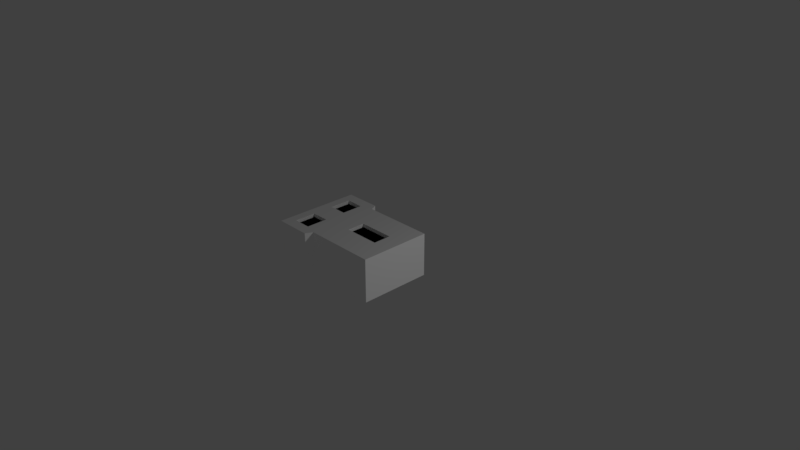 # Source: BoogeymanWeak.blend  (saved by Blender 2.78.0; exported with 4.5.12 LTS)
import bpy
from mathutils import Matrix  # noqa: F401  (used for matrix-valued properties, if any)

bpy.ops.wm.read_factory_settings(use_empty=True)
scene = bpy.context.scene
scene.name = 'Scene'

# ---- collections
col_collection_1 = bpy.data.collections.new('Collection 1'); scene.collection.children.link(col_collection_1)

# ---- materials (node trees are filled in below, after node groups)
mat_skull = bpy.data.materials.new('Skull')
mat_skull.alpha_threshold = 0.0
mat_skull.use_transparent_shadow = False
mat_skull.diffuse_color = (1.0, 1.0, 1.0, 1.0)
mat_skull.roughness = 0.5
mat_skull.specular_intensity = 0.3333
mat_skull.line_color = (0.0, 0.0, 0.0, 1.0)
mat_mouth = bpy.data.materials.new('Mouth')
mat_mouth.alpha_threshold = 0.0
mat_mouth.use_transparent_shadow = False
mat_mouth.diffuse_color = (0.0, 0.0, 0.0, 1.0)
mat_mouth.roughness = 0.5
mat_mouth.specular_intensity = 0.0

# ---- material node trees

# ---- world
world_world = bpy.data.worlds.new('World'); scene.world = world_world
world_world.color = (0.05088, 0.05088, 0.05088)
world_world.use_sun_shadow = False
world_world.sun_shadow_jitter_overblur = 0.0
world_world.cycles.sampling_method = 'MANUAL'

# ---- cameras
cam_camera = bpy.data.cameras.new('Camera')
cam_camera.clip_end = 100.0
cam_camera.lens = 35.0
cam_camera.sensor_width = 32.0
cam_camera.sensor_height = 18.0
cam_camera.ortho_scale = 7.314
cam_camera.dof.focus_distance = 0.0
cam_camera.dof.aperture_fstop = 128.0

# ---- lights
light_lamp = bpy.data.lights.new('Lamp', 'POINT')
light_lamp.transmission_factor = 0.0
light_lamp.cutoff_distance = 30.0
light_lamp.energy = 100.0
light_lamp.shadow_buffer_clip_start = 1.001
light_lamp.shadow_soft_size = 0.1
light_lamp.shadow_maximum_resolution = 0.006
light_lamp.use_absolute_resolution = True

# ---- meshes
me_cube = bpy.data.meshes.new('Cube')
me_cube.from_pydata([(0.6, 1.0, -1.0), (0.6, -1.0, -1.0), (-0.6, -1.0, -1.0), (-0.6, 1.0, -1.0), (0.6, 1.0, 1.0), (0.6, -1.0, 1.0), (-0.6, -1.0, 1.0), (-0.6, 1.0, 1.0), (0.6, 1.2, 1.1), (0.6, -1.2, 1.1), (-0.6, 1.2, 1.1), (-0.6, -1.2, 1.1), (0.6, 1.2, 2.1), (0.6, -1.2, 2.1), (-0.6, 1.2, 2.1), (-0.6, -1.2, 2.1), (0.6, -5.96e-08, -1.0), (1.192e-07, 1.0, -1.0), (0.6, 1.0, 0.0), (0.0, -1.0, -1.0), (0.6, -1.0, 0.0), (-0.6, 2.98e-07, -1.0), (-0.6, -1.0, 0.0), (-0.6, 1.0, 0.0), (0.6, -5.364e-07, 1.0), (1.788e-07, 1.0, 1.0), (-2.98e-07, -1.0, 1.0), (-0.6, 1.788e-07, 1.0), (0.6, -7.153e-07, 1.1), (1.788e-07, 1.2, 1.1), (-2.98e-07, -1.2, 1.1), (-0.6, 1.192e-07, 1.1), (0.6, -1.1, 1.05), (-0.6, -1.1, 1.05), (0.6, 1.1, 1.05), (-0.6, 1.1, 1.05), (0.6, -7.153e-07, 2.1), (1.788e-07, 1.2, 2.1), (-2.98e-07, -1.2, 2.1), (-0.6, 1.192e-07, 2.1), (0.6, -1.2, 1.6), (-0.6, -1.2, 1.6), (0.6, 1.2, 1.6), (-0.6, 1.2, 1.6), (1.788e-07, 1.2, 1.6), (-0.6, 1.192e-07, 1.6), (0.6, -7.153e-07, 1.6), (-5.96e-08, -3.576e-07, 2.1), (1.788e-07, 1.1, 1.05), (-0.6, 1.49e-07, 1.05), (0.6, -6.258e-07, 1.05), (-2.98e-07, -1.2, 1.6), (1.192e-07, 1.0, 0.0), (-0.6, 2.384e-07, 0.0), (-1.788e-07, -1.0, 0.0), (0.5, -0.6, 1.475), (-2.98e-07, -1.1, 1.05), (0.0, 1.192e-07, -1.0), (0.6, -0.5, -1.0), (-0.3, 1.0, -1.0), (0.6, 1.0, 0.5), (-0.3, -1.0, -1.0), (0.6, -1.0, 0.5), (-0.6, 0.5, -1.0), (-0.6, -1.0, 0.5), (-0.6, 1.0, 0.5), (0.6, -0.5, 1.0), (-0.3, 1.0, 1.0), (-0.3, -1.0, 1.0), (-0.6, 0.5, 1.0), (0.6, -0.6, 1.1), (-0.3, 1.2, 1.1), (-0.3, -1.2, 1.1), (-0.6, 0.6, 1.1), (0.6, -1.15, 1.075), (-0.6, -1.05, 1.025), (0.6, 1.15, 1.075), (-0.6, 1.05, 1.025), (0.6, -0.6, 2.1), (-0.3, 1.2, 2.1), (-0.3, -1.2, 2.1), (-0.6, 0.6, 2.1), (0.6, -1.2, 1.85), (-0.6, -1.2, 1.35), (0.6, 1.2, 1.85), (-0.6, 1.2, 1.35), (0.6, 0.5, -1.0), (0.3, 1.0, -1.0), (0.6, 1.0, -0.5), (0.3, -1.0, -1.0), (0.6, -1.0, -0.5), (-0.6, -0.5, -1.0), (-0.6, -1.0, -0.5), (-0.6, 1.0, -0.5), (0.6, 0.5, 1.0), (0.3, 1.0, 1.0), (0.3, -1.0, 1.0), (-0.6, -0.5, 1.0), (0.6, 0.6, 1.1), (0.3, 1.2, 1.1), (0.3, -1.2, 1.1), (-0.6, -0.6, 1.1), (0.6, -1.05, 1.025), (-0.6, -1.15, 1.075), (0.6, 1.05, 1.025), (-0.6, 1.15, 1.075), (0.6, 0.6, 2.1), (0.3, 1.2, 2.1), (0.3, -1.2, 2.1), (-0.6, -0.6, 2.1), (0.6, -1.2, 1.35), (-0.6, -1.2, 1.85), (0.6, 1.2, 1.35), (-0.6, 1.2, 1.85), (1.788e-07, 1.2, 1.85), (1.788e-07, 1.2, 1.35), (0.3, 1.2, 1.6), (-0.3, 1.2, 1.6), (-0.6, 1.192e-07, 1.85), (-0.6, 1.192e-07, 1.35), (-0.6, 0.6, 1.6), (-0.6, -0.6, 1.6), (0.6, -7.153e-07, 1.85), (0.6, -7.153e-07, 1.35), (0.5, 0.6, 1.475), (-1.788e-07, -0.6, 2.1), (5.96e-08, 0.6, 2.1), (0.3, -5.364e-07, 2.1), (-0.3, -1.192e-07, 2.1), (1.788e-07, 1.15, 1.075), (1.788e-07, 1.05, 1.025), (0.3, 1.1, 1.05), (-0.3, 1.1, 1.05), (-0.6, 1.341e-07, 1.075), (-0.6, 1.639e-07, 1.025), (-0.6, 0.55, 1.05), (-0.6, -0.55, 1.05), (0.6, -6.706e-07, 1.075), (0.6, -5.811e-07, 1.025), (0.6, -0.55, 1.05), (0.6, 0.55, 1.05), (-2.98e-07, -1.2, 1.85), (-2.98e-07, -1.2, 1.35), (-0.3, -1.2, 1.6), (0.3, -1.2, 1.6), (-0.3, 1.0, 0.0), (0.3, 1.0, 0.0), (1.49e-07, 1.0, 0.5), (1.192e-07, 1.0, -0.5), (-0.6, 0.5, 0.0), (-0.6, -0.5, 0.0), (-0.6, 2.682e-07, -0.5), (-0.6, 2.086e-07, 0.5), (-0.3, -1.0, 0.0), (0.3, -1.0, 0.0), (-8.941e-08, -1.0, -0.5), (-2.384e-07, -1.0, 0.5), (0.6, -0.5, 0.0), (0.6, 0.5, 0.0), (0.6, -1.788e-07, -0.5), (0.6, -4.172e-07, 0.5), (-2.98e-07, -1.15, 1.075), (-2.98e-07, -1.05, 1.025), (-0.3, -1.1, 1.05), (0.3, -1.1, 1.05), (-0.3, 2.086e-07, -1.0), (0.3, 2.98e-08, -1.0), (5.96e-08, 0.5, -1.0), (0.0, -0.5, -1.0), (0.3, -0.5, -1.0), (0.3, 0.5, -1.0), (-0.3, 0.5, -1.0), (0.3, -1.05, 1.025), (-0.3, -1.05, 1.025), (-0.3, -1.15, 1.075), (0.6, 0.5, 0.5), (0.6, 0.5, -0.5), (0.6, -0.5, -0.5), (0.3, -1.0, 0.5), (0.3, -1.0, -0.5), (-0.3, -1.0, -0.5), (-0.6, -0.5, 0.5), (-0.6, -0.5, -0.5), (-0.6, 0.5, -0.5), (0.3, 1.0, -0.5), (0.3, 1.0, 0.5), (-0.3, 1.0, 0.5), (0.3, -1.2, 1.35), (-0.3, -1.2, 1.35), (-0.3, -1.2, 1.85), (0.6, 0.525, 1.025), (0.6, -0.525, 1.025), (0.6, -0.575, 1.075), (-0.6, -0.525, 1.025), (-0.6, 0.525, 1.025), (-0.6, 0.575, 1.075), (-0.3, 1.05, 1.025), (0.3, 1.05, 1.025), (0.3, 1.15, 1.075), (-0.3, 0.6, 2.1), (0.3, 0.6, 2.1), (0.3, -0.6, 2.1), (0.6, 0.6, 1.35), (0.6, -0.6, 1.35), (0.6, -0.6, 1.85), (-0.6, -0.6, 1.35), (-0.6, 0.6, 1.35), (-0.6, 0.6, 1.85), (-0.3, 1.2, 1.35), (0.3, 1.2, 1.35), (0.3, 1.2, 1.85), (-0.3, 1.2, 1.85), (-0.6, -0.6, 1.85), (0.6, 0.6, 1.85), (-0.3, -0.6, 2.1), (-0.3, 1.15, 1.075), (-0.6, -0.575, 1.075), (0.6, 0.575, 1.075), (0.3, -1.2, 1.85), (-0.3, 1.0, -0.5), (-0.6, 0.5, 0.5), (-0.3, -1.0, 0.5), (0.6, -0.5, 0.5), (0.3, -1.15, 1.075), (-0.3, -0.5, -1.0), (0.6, -0.75, -1.0), (-0.45, 1.0, -1.0), (0.6, 1.0, 0.75), (-0.45, -1.0, -1.0), (0.6, -1.0, 0.75), (-0.6, 0.75, -1.0), (-0.6, -1.0, 0.75), (-0.6, 1.0, 0.75), (0.6, -0.75, 1.0), (-0.45, 1.0, 1.0), (-0.45, -1.0, 1.0), (-0.6, 0.75, 1.0), (0.6, -0.9, 1.1), (-0.45, 1.2, 1.1), (-0.45, -1.2, 1.1), (-0.6, 0.9, 1.1), (0.6, -1.175, 1.087), (-0.6, -1.025, 1.013), (0.6, 1.175, 1.087), (-0.6, 1.025, 1.013), (0.6, -0.9, 2.1), (-0.45, 1.2, 2.1), (-0.45, -1.2, 2.1), (-0.6, 0.9, 2.1), (0.6, -1.2, 1.975), (-0.6, -1.2, 1.225), (0.6, 1.2, 1.975), (-0.6, 1.2, 1.225), (0.6, 0.25, -1.0), (0.15, 1.0, -1.0), (0.6, 1.0, -0.25), (0.15, -1.0, -1.0), (0.6, -1.0, -0.25), (-0.6, -0.25, -1.0), (-0.6, -1.0, -0.25), (-0.6, 1.0, -0.25), (0.6, 0.25, 1.0), (0.15, 1.0, 1.0), (0.15, -1.0, 1.0), (-0.6, -0.25, 1.0), (0.6, 0.3, 1.1), (0.15, 1.2, 1.1), (0.15, -1.2, 1.1), (-0.6, -0.3, 1.1), (0.6, -1.075, 1.037), (-0.6, -1.125, 1.062), (0.6, 1.075, 1.037), (-0.6, 1.125, 1.062), (0.6, 0.3, 2.1), (0.15, 1.2, 2.1), (0.15, -1.2, 2.1), (-0.6, -0.3, 2.1), (0.6, -1.2, 1.475), (-0.6, -1.2, 1.725), (0.6, 1.2, 1.475), (-0.6, 1.2, 1.725), (1.788e-07, 1.2, 1.975), (1.788e-07, 1.2, 1.475), (0.45, 1.2, 1.6), (-0.15, 1.2, 1.6), (-0.6, 1.192e-07, 1.975), (-0.6, 1.192e-07, 1.475), (-0.6, 0.9, 1.6), (-0.6, -0.3, 1.6), (0.6, -7.153e-07, 1.975), (0.6, -7.153e-07, 1.475), (0.6, -0.9, 1.6), (0.6, 0.3, 1.6), (-2.384e-07, -0.9, 2.1), (0.0, 0.3, 2.1), (0.45, -6.258e-07, 2.1), (-0.15, -2.384e-07, 2.1), (1.788e-07, 1.175, 1.087), (1.788e-07, 1.075, 1.037), (0.45, 1.1, 1.05), (-0.15, 1.1, 1.05), (-0.6, 1.267e-07, 1.087), (-0.6, 1.565e-07, 1.037), (-0.6, 0.825, 1.05), (-0.6, -0.275, 1.05), (0.6, -6.929e-07, 1.087), (0.6, -6.035e-07, 1.037), (0.6, -0.825, 1.05), (0.6, 0.275, 1.05), (-2.98e-07, -1.2, 1.975), (-2.98e-07, -1.2, 1.475), (-0.45, -1.2, 1.6), (0.15, -1.2, 1.6), (-0.45, 1.0, 0.0), (0.15, 1.0, 0.0), (1.639e-07, 1.0, 0.75), (1.192e-07, 1.0, -0.25), (-0.6, 0.75, 0.0), (-0.6, -0.25, 0.0), (-0.6, 2.831e-07, -0.75), (-0.6, 2.235e-07, 0.25), (-0.45, -1.0, 0.0), (0.15, -1.0, 0.0), (-4.47e-08, -1.0, -0.75), (-2.086e-07, -1.0, 0.25), (0.6, -0.75, 0.0), (0.6, 0.25, 0.0), (0.6, -1.192e-07, -0.75), (0.5, -0.6, 1.6), (-2.98e-07, -1.175, 1.087), (-2.98e-07, -1.075, 1.037), (-0.45, -1.1, 1.05), (0.15, -1.1, 1.05), (-0.45, 2.533e-07, -1.0), (0.15, 7.451e-08, -1.0), (8.941e-08, 0.75, -1.0), (0.0, -0.25, -1.0), (0.6, -0.25, -1.0), (-0.15, 1.0, -1.0), (0.6, 1.0, 0.25), (-0.15, -1.0, -1.0), (0.6, -1.0, 0.25), (-0.6, 0.25, -1.0), (-0.6, -1.0, 0.25), (-0.6, 1.0, 0.25), (0.6, -0.25, 1.0), (-0.15, 1.0, 1.0), (-0.15, -1.0, 1.0), (-0.6, 0.25, 1.0), (0.6, -0.3, 1.1), (-0.15, 1.2, 1.1), (-0.15, -1.2, 1.1), (-0.6, 0.3, 1.1), (0.6, -1.125, 1.062), (-0.6, -1.075, 1.037), (0.6, 1.125, 1.062), (-0.6, 1.075, 1.037), (0.6, -0.3, 2.1), (-0.15, 1.2, 2.1), (-0.15, -1.2, 2.1), (-0.6, 0.3, 2.1), (0.6, -1.2, 1.725), (-0.6, -1.2, 1.475), (0.6, 1.2, 1.725), (-0.6, 1.2, 1.475), (0.6, 0.75, -1.0), (0.45, 1.0, -1.0), (0.6, 1.0, -0.75), (0.45, -1.0, -1.0), (0.6, -1.0, -0.75), (-0.6, -0.75, -1.0), (-0.6, -1.0, -0.75), (-0.6, 1.0, -0.75), (0.6, 0.75, 1.0), (0.45, 1.0, 1.0), (0.45, -1.0, 1.0), (-0.6, -0.75, 1.0), (0.6, 0.9, 1.1), (0.45, 1.2, 1.1), (0.45, -1.2, 1.1), (-0.6, -0.9, 1.1), (0.6, -1.025, 1.013), (-0.6, -1.175, 1.087), (0.6, 1.025, 1.013), (-0.6, 1.175, 1.087), (0.6, 0.9, 2.1), (0.45, 1.2, 2.1), (0.45, -1.2, 2.1), (-0.6, -0.9, 2.1), (0.6, -1.2, 1.225), (-0.6, -1.2, 1.975), (0.6, 1.2, 1.225), (-0.6, 1.2, 1.975), (1.788e-07, 1.2, 1.725), (1.788e-07, 1.2, 1.225), (0.15, 1.2, 1.6), (-0.45, 1.2, 1.6), (-0.6, 1.192e-07, 1.725), (-0.6, 1.192e-07, 1.225), (-0.6, 0.3, 1.6), (-0.6, -0.9, 1.6), (0.6, -7.153e-07, 1.725), (0.6, -7.153e-07, 1.225), (0.6, -0.3, 1.6), (0.6, 0.9, 1.6), (-1.192e-07, -0.3, 2.1), (1.192e-07, 0.9, 2.1), (0.15, -4.47e-07, 2.1), (-0.45, 0.0, 2.1), (1.788e-07, 1.125, 1.062), (1.788e-07, 1.025, 1.013), (0.15, 1.1, 1.05), (-0.45, 1.1, 1.05), (-0.6, 1.416e-07, 1.062), (-0.6, 1.714e-07, 1.013), (-0.6, 0.275, 1.05), (-0.6, -0.825, 1.05), (0.6, -6.482e-07, 1.062), (0.6, -5.588e-07, 1.013), (0.6, -0.275, 1.05), (0.6, 0.825, 1.05), (-2.98e-07, -1.2, 1.725), (-2.98e-07, -1.2, 1.225), (-0.15, -1.2, 1.6), (0.45, -1.2, 1.6), (-0.15, 1.0, 0.0), (0.45, 1.0, 0.0), (1.341e-07, 1.0, 0.25), (1.192e-07, 1.0, -0.75), (-0.6, 0.25, 0.0), (-0.6, -0.75, 0.0), (-0.6, 2.533e-07, -0.25), (-0.6, 1.937e-07, 0.75), (-0.15, -1.0, 0.0), (0.45, -1.0, 0.0), (-1.341e-07, -1.0, -0.25), (-2.682e-07, -1.0, 0.75), (0.6, -0.25, 0.0), (0.6, 0.75, 0.0), (0.5, -0.3, 1.6), (0.6, -4.768e-07, 0.75), (-2.98e-07, -1.125, 1.062), (-2.98e-07, -1.025, 1.013), (-0.15, -1.1, 1.05), (0.45, -1.1, 1.05), (-0.15, 1.639e-07, -1.0), (0.45, -1.49e-08, -1.0), (2.98e-08, 0.25, -1.0), (0.0, -0.75, -1.0), (0.15, -0.5, -1.0), (0.45, -0.5, -1.0), (0.3, -0.25, -1.0), (0.3, -0.75, -1.0), (0.15, 0.5, -1.0), (0.45, 0.5, -1.0), (0.3, 0.75, -1.0), (0.3, 0.25, -1.0), (-0.45, 0.5, -1.0), (-0.15, 0.5, -1.0), (-0.3, 0.75, -1.0), (-0.3, 0.25, -1.0), (0.3, -1.075, 1.037), (0.3, -1.025, 1.013), (0.15, -1.05, 1.025), (0.45, -1.05, 1.025), (-0.3, -1.075, 1.037), (-0.3, -1.025, 1.013), (-0.45, -1.05, 1.025), (-0.15, -1.05, 1.025), (-0.3, -1.175, 1.087), (-0.3, -1.125, 1.062), (-0.45, -1.15, 1.075), (-0.15, -1.15, 1.075), (0.6, 0.25, 0.5), (0.6, 0.75, 0.5), (0.6, 0.5, 0.25), (0.6, 0.5, 0.75), (0.6, 0.25, -0.5), (0.6, 0.75, -0.5), (0.6, 0.5, -0.75), (0.6, 0.5, -0.25), (0.6, -0.75, -0.5), (0.6, -0.25, -0.5), (0.6, -0.5, -0.75), (0.6, -0.5, -0.25), (0.15, -1.0, 0.5), (0.45, -1.0, 0.5), (0.3, -1.0, 0.25), (0.3, -1.0, 0.75), (0.15, -1.0, -0.5), (0.45, -1.0, -0.5), (0.3, -1.0, -0.75), (0.3, -1.0, -0.25), (-0.45, -1.0, -0.5), (-0.15, -1.0, -0.5), (-0.3, -1.0, -0.75), (-0.3, -1.0, -0.25), (-0.6, -0.25, 0.5), (-0.6, -0.75, 0.5), (-0.6, -0.5, 0.25), (-0.6, -0.5, 0.75), (-0.6, -0.25, -0.5), (-0.6, -0.75, -0.5), (-0.6, -0.5, -0.75), (-0.6, -0.5, -0.25), (-0.6, 0.75, -0.5), (-0.6, 0.25, -0.5), (-0.6, 0.5, -0.75), (-0.6, 0.5, -0.25), (0.15, 1.0, -0.5), (0.45, 1.0, -0.5), (0.3, 1.0, -0.25), (0.3, 1.0, -0.75), (0.15, 1.0, 0.5), (0.45, 1.0, 0.5), (0.3, 1.0, 0.75), (0.3, 1.0, 0.25), (-0.45, 1.0, 0.5), (-0.15, 1.0, 0.5), (-0.3, 1.0, 0.75), (-0.3, 1.0, 0.25), (0.3, -1.2, 1.475), (0.3, -1.2, 1.225), (0.15, -1.2, 1.35), (0.45, -1.2, 1.35), (-0.3, -1.2, 1.475), (-0.3, -1.2, 1.225), (-0.45, -1.2, 1.35), (-0.15, -1.2, 1.35), (-0.3, -1.2, 1.975), (-0.3, -1.2, 1.725), (-0.45, -1.2, 1.85), (-0.15, -1.2, 1.85), (0.6, 0.5375, 1.037), (0.6, 0.5125, 1.013), (0.6, 0.2625, 1.025), (0.6, 0.7875, 1.025), (0.6, -0.5375, 1.037), (0.6, -0.5125, 1.013), (0.6, -0.7875, 1.025), (0.6, -0.2625, 1.025), (0.6, -0.5875, 1.087), (0.6, -0.5625, 1.062), (0.6, -0.8625, 1.075), (0.6, -0.2875, 1.075), (-0.6, -0.5375, 1.037), (-0.6, -0.5125, 1.013), (-0.6, -0.2625, 1.025), (-0.6, -0.7875, 1.025), (-0.6, 0.5375, 1.037), (-0.6, 0.5125, 1.013), (-0.6, 0.7875, 1.025), (-0.6, 0.2625, 1.025), (-0.6, 0.5875, 1.087), (-0.6, 0.5625, 1.062), (-0.6, 0.8625, 1.075), (-0.6, 0.2875, 1.075), (-0.3, 1.075, 1.037), (-0.3, 1.025, 1.013), (-0.15, 1.05, 1.025), (-0.45, 1.05, 1.025), (0.3, 1.075, 1.037), (0.3, 1.025, 1.013), (0.45, 1.05, 1.025), (0.15, 1.05, 1.025), (0.3, 1.175, 1.087), (0.3, 1.125, 1.062), (0.45, 1.15, 1.075), (0.15, 1.15, 1.075), (-0.3, 0.3, 2.1), (-0.3, 0.9, 2.1), (-0.15, 0.6, 2.1), (-0.45, 0.6, 2.1), (0.3, 0.3, 2.1), (0.3, 0.9, 2.1), (0.45, 0.6, 2.1), (0.15, 0.6, 2.1), (0.3, -0.9, 2.1), (0.3, -0.3, 2.1), (0.45, -0.6, 2.1), (0.15, -0.6, 2.1), (0.6, 0.6, 1.225), (0.6, 0.3, 1.35), (0.6, 0.9, 1.35), (0.5, 0.6, 1.6), (0.6, -0.6, 1.225), (0.6, -0.9, 1.35), (0.6, -0.3, 1.35), (0.6, -0.6, 1.975), (0.5, 0.9, 1.6), (0.6, -0.9, 1.85), (0.6, -0.3, 1.85), (-0.6, -0.6, 1.475), (-0.6, -0.6, 1.225), (-0.6, -0.3, 1.35), (-0.6, -0.9, 1.35), (-0.6, 0.6, 1.475), (-0.6, 0.6, 1.225), (-0.6, 0.9, 1.35), (-0.6, 0.3, 1.35), (-0.6, 0.6, 1.975), (-0.6, 0.6, 1.725), (-0.6, 0.9, 1.85), (-0.6, 0.3, 1.85), (-0.3, 1.2, 1.475), (-0.3, 1.2, 1.225), (-0.15, 1.2, 1.35), (-0.45, 1.2, 1.35), (0.3, 1.2, 1.475), (0.3, 1.2, 1.225), (0.45, 1.2, 1.35), (0.15, 1.2, 1.35), (0.3, 1.2, 1.975), (0.3, 1.2, 1.725), (0.45, 1.2, 1.85), (0.15, 1.2, 1.85), (-0.3, 1.2, 1.975), (-0.3, 1.2, 1.725), (-0.15, 1.2, 1.85), (-0.45, 1.2, 1.85), (-0.6, -0.6, 1.975), (-0.6, -0.6, 1.725), (-0.6, -0.3, 1.85), (-0.6, -0.9, 1.85), (0.6, 0.6, 1.975), (0.6, 0.3, 1.85), (0.6, 0.9, 1.85), (-0.3, -0.9, 2.1), (-0.3, -0.3, 2.1), (-0.15, -0.6, 2.1), (-0.45, -0.6, 2.1), (-0.3, 1.175, 1.087), (-0.3, 1.125, 1.062), (-0.15, 1.15, 1.075), (-0.45, 1.15, 1.075), (-0.6, -0.5875, 1.087), (-0.6, -0.5625, 1.062), (-0.6, -0.2875, 1.075), (-0.6, -0.8625, 1.075), (0.6, 0.5875, 1.087), (0.6, 0.5625, 1.062), (0.6, 0.2875, 1.075), (0.6, 0.8625, 1.075), (0.3, -1.2, 1.975), (0.3, -1.2, 1.725), (0.15, -1.2, 1.85), (0.45, -1.2, 1.85), (-0.45, 1.0, -0.5), (-0.15, 1.0, -0.5), (-0.3, 1.0, -0.25), (-0.3, 1.0, -0.75), (-0.6, 0.75, 0.5), (-0.6, 0.25, 0.5), (-0.6, 0.5, 0.25), (-0.6, 0.5, 0.75), (-0.45, -1.0, 0.5), (-0.15, -1.0, 0.5), (-0.3, -1.0, 0.25), (-0.3, -1.0, 0.75), (0.6, -0.75, 0.5), (0.6, -0.25, 0.5), (0.6, -0.5, 0.25), (0.6, -0.5, 0.75), (0.3, -1.175, 1.087), (0.3, -1.125, 1.062), (0.15, -1.15, 1.075), (0.45, -1.15, 1.075), (-0.45, -0.5, -1.0), (-0.15, -0.5, -1.0), (-0.3, -0.25, -1.0), (-0.3, -0.75, -1.0), (-0.15, -0.75, -1.0), (-0.15, -0.25, -1.0), (-0.45, -0.25, -1.0), (0.45, -1.125, 1.062), (0.15, -1.125, 1.062), (0.15, -1.175, 1.087), (0.6, -0.25, 0.75), (0.6, -0.25, 0.25), (0.6, -0.75, 0.25), (-0.15, -1.0, 0.75), (-0.15, -1.0, 0.25), (-0.45, -1.0, 0.25), (-0.6, 0.25, 0.75), (-0.6, 0.25, 0.25), (-0.6, 0.75, 0.25), (-0.15, 1.0, -0.75), (-0.15, 1.0, -0.25), (-0.45, 1.0, -0.25), (0.45, -1.2, 1.725), (0.15, -1.2, 1.725), (0.15, -1.2, 1.975), (0.6, 0.8437, 1.062), (0.6, 0.2812, 1.062), (0.6, 0.2937, 1.087), (-0.6, -0.8437, 1.062), (-0.6, -0.2812, 1.062), (-0.6, -0.2937, 1.087), (-0.45, 1.125, 1.062), (-0.15, 1.125, 1.062), (-0.15, 1.175, 1.087), (-0.45, -0.3, 2.1), (-0.15, -0.3, 2.1), (-0.15, -0.9, 2.1), (0.6, 0.9, 1.725), (0.6, 0.3, 1.725), (0.6, 0.3, 1.975), (-0.6, -0.9, 1.725), (-0.6, -0.3, 1.725), (-0.6, -0.3, 1.975), (-0.45, 1.2, 1.725), (-0.15, 1.2, 1.725), (-0.15, 1.2, 1.975), (0.15, 1.2, 1.725), (0.45, 1.2, 1.725), (0.45, 1.2, 1.975), (0.15, 1.2, 1.225), (0.45, 1.2, 1.225), (0.45, 1.2, 1.475), (-0.45, 1.2, 1.225), (-0.15, 1.2, 1.225), (-0.15, 1.2, 1.475), (-0.6, 0.3, 1.725), (-0.6, 0.9, 1.725), (-0.6, 0.9, 1.975), (-0.6, 0.3, 1.225), (-0.6, 0.9, 1.225), (-0.6, 0.9, 1.475), (-0.6, -0.9, 1.225), (-0.6, -0.3, 1.225), (-0.6, -0.3, 1.475), (0.6, -0.3, 1.725), (0.6, -0.9, 1.725), (0.6, -0.9, 1.975), (0.6, -0.3, 1.225), (0.6, -0.9, 1.225), (0.6, -0.9, 1.475), (0.6, 0.9, 1.225), (0.6, 0.3, 1.225), (0.6, 0.3, 1.475), (0.15, -0.3, 2.1), (0.45, -0.3, 2.1), (0.45, -0.9, 2.1), (0.15, 0.9, 2.1), (0.45, 0.9, 2.1), (0.45, 0.3, 2.1), (-0.45, 0.9, 2.1), (-0.15, 0.9, 2.1), (-0.15, 0.3, 2.1), (0.15, 1.125, 1.062), (0.45, 1.125, 1.062), (0.45, 1.175, 1.087), (0.15, 1.025, 1.013), (0.45, 1.025, 1.013), (0.45, 1.075, 1.037), (-0.45, 1.025, 1.013), (-0.15, 1.025, 1.013), (-0.15, 1.075, 1.037), (-0.6, 0.2813, 1.062), (-0.6, 0.8438, 1.062), (-0.6, 0.8813, 1.087), (-0.6, 0.2563, 1.013), (-0.6, 0.7688, 1.013), (-0.6, 0.8063, 1.037), (-0.6, -0.7687, 1.013), (-0.6, -0.2562, 1.013), (-0.6, -0.2687, 1.037), (0.6, -0.2813, 1.062), (0.6, -0.8438, 1.062), (0.6, -0.8813, 1.087), (0.6, -0.2563, 1.013), (0.6, -0.7688, 1.013), (0.6, -0.8063, 1.037), (0.6, 0.7687, 1.013), (0.6, 0.2562, 1.013), (0.6, 0.2687, 1.037), (-0.15, -1.2, 1.725), (-0.45, -1.2, 1.725), (-0.45, -1.2, 1.975), (-0.15, -1.2, 1.225), (-0.45, -1.2, 1.225), (-0.45, -1.2, 1.475), (0.45, -1.2, 1.225), (0.15, -1.2, 1.225), (0.15, -1.2, 1.475), (-0.15, 1.0, 0.25), (-0.15, 1.0, 0.75), (-0.45, 1.0, 0.75), (0.45, 1.0, 0.25), (0.45, 1.0, 0.75), (0.15, 1.0, 0.75), (0.45, 1.0, -0.75), (0.45, 1.0, -0.25), (0.15, 1.0, -0.25), (-0.6, 0.25, -0.25), (-0.6, 0.25, -0.75), (-0.6, 0.75, -0.75), (-0.6, -0.75, -0.25), (-0.6, -0.75, -0.75), (-0.6, -0.25, -0.75), (-0.6, -0.75, 0.75), (-0.6, -0.75, 0.25), (-0.6, -0.25, 0.25), (-0.15, -1.0, -0.25), (-0.15, -1.0, -0.75), (-0.45, -1.0, -0.75), (0.45, -1.0, -0.25), (0.45, -1.0, -0.75), (0.15, -1.0, -0.75), (0.45, -1.0, 0.75), (0.45, -1.0, 0.25), (0.15, -1.0, 0.25), (0.6, -0.25, -0.25), (0.6, -0.25, -0.75), (0.6, -0.75, -0.75), (0.6, 0.75, -0.25), (0.6, 0.75, -0.75), (0.6, 0.25, -0.75), (0.6, 0.75, 0.75), (0.6, 0.75, 0.25), (0.6, 0.25, 0.25), (-0.15, -1.125, 1.062), (-0.45, -1.125, 1.062), (-0.45, -1.175, 1.087), (-0.15, -1.025, 1.013), (-0.45, -1.025, 1.013), (-0.45, -1.075, 1.037), (0.45, -1.025, 1.013), (0.15, -1.025, 1.013), (0.15, -1.075, 1.037), (-0.15, 0.25, -1.0), (-0.15, 0.75, -1.0), (-0.45, 0.75, -1.0), (0.45, 0.25, -1.0), (0.45, 0.75, -1.0), (0.15, 0.75, -1.0), (0.45, -0.75, -1.0), (0.45, -0.25, -1.0), (0.15, -0.25, -1.0), (0.15, -0.75, -1.0), (0.15, 0.25, -1.0), (-0.45, 0.25, -1.0), (0.45, -1.075, 1.037), (-0.15, -1.075, 1.037), (-0.15, -1.175, 1.087), (0.6, 0.25, 0.75), (0.6, 0.25, -0.25), (0.6, -0.75, -0.25), (0.15, -1.0, 0.75), (0.15, -1.0, -0.25), (-0.45, -1.0, -0.25), (-0.6, -0.25, 0.75), (-0.6, -0.25, -0.25), (-0.6, 0.75, -0.25), (0.15, 1.0, -0.75), (0.15, 1.0, 0.25), (-0.45, 1.0, 0.25), (0.45, -1.2, 1.475), (-0.15, -1.2, 1.475), (-0.15, -1.2, 1.975), (0.6, 0.8062, 1.037), (0.6, -0.2688, 1.037), (0.6, -0.2938, 1.087), (-0.6, -0.8062, 1.037), (-0.6, 0.2688, 1.037), (-0.6, 0.2938, 1.087), (-0.45, 1.075, 1.037), (0.15, 1.075, 1.037), (0.15, 1.175, 1.087), (-0.45, 0.3, 2.1), (0.15, 0.3, 2.1), (0.15, -0.9, 2.1), (0.6, 0.9, 1.475), (0.6, -0.3, 1.475), (0.6, -0.3, 1.975), (-0.6, -0.9, 1.475), (-0.6, 0.3, 1.475), (-0.6, 0.3, 1.975), (-0.45, 1.2, 1.475), (0.15, 1.2, 1.475), (0.15, 1.2, 1.975), (-0.45, 1.2, 1.975), (-0.6, -0.9, 1.975), (0.6, 0.9, 1.975), (-0.45, -0.9, 2.1), (-0.45, 1.175, 1.087), (-0.6, -0.8812, 1.087), (0.6, 0.8812, 1.087), (0.45, -1.2, 1.975), (-0.45, 1.0, -0.75), (-0.6, 0.75, 0.75), (-0.45, -1.0, 0.75), (0.6, -0.75, 0.75), (0.45, -1.175, 1.087), (-0.45, -0.75, -1.0), (0.5, 0.25, -5.96e-09), (0.5, -2.801e-07, -5.96e-09), (0.5, -3.397e-07, 0.25), (0.5, -2.205e-07, -0.25), (0.5, -1.609e-07, -0.5), (0.5, 0.25, 0.5), (0.5, -3.994e-07, 0.5), (0.5, 0.25, -0.5), (0.5, -0.25, -5.96e-09), (0.5, -0.25, -0.5), (0.5, -0.25, 0.5), (0.5, -0.25, 0.25), (0.5, -0.25, -0.25), (0.5, 0.25, 0.25), (0.5, 0.25, -0.25), (0.5, -0.3, 1.35), (0.5, -0.6, 1.35), (0.5, -0.6, 1.725), (0.5, -0.6, 1.85), (0.5, -0.3, 1.85), (0.5, -0.9, 1.6), (0.5, -0.9, 1.35), (0.5, -0.9, 1.85), (0.5, -0.3, 1.725), (0.5, -0.9, 1.725), (0.5, -0.9, 1.475), (0.5, -0.3, 1.475), (0.5, 0.9, 1.35), (0.5, 0.6, 1.35), (0.5, 0.6, 1.725), (0.5, 0.6, 1.85), (0.5, 0.9, 1.85), (0.5, 0.3, 1.6), (0.5, 0.3, 1.35), (0.5, 0.3, 1.85), (0.5, 0.9, 1.725), (0.5, 0.3, 1.725), (0.5, 0.3, 1.475), (0.5, 0.9, 1.475)], [], [(894, 228, 2, 370), (893, 241, 9, 379), (892, 233, 5, 229), (891, 235, 6, 231), (890, 236, 7, 232), (889, 226, 3, 372), (888, 249, 13, 387), (887, 243, 8, 377), (886, 382, 11, 380), (885, 384, 10, 238), (884, 388, 15, 247), (883, 251, 12, 385), (882, 390, 15, 388), (881, 392, 14, 246), (880, 281, 37, 274), (879, 282, 44, 395), (878, 364, 43, 396), (877, 285, 39, 360), (876, 286, 45, 399), (875, 362, 41, 400), (874, 289, 36, 357), (873, 290, 46, 403), (872, 279, 42, 404), (871, 293, 38, 275), (870, 294, 47, 407), (869, 360, 39, 408), (868, 297, 29, 266), (867, 298, 48, 411), (866, 356, 35, 412), (865, 301, 31, 352), (864, 302, 49, 415), (863, 354, 33, 416), (862, 305, 28, 349), (861, 306, 50, 419), (860, 271, 34, 420), (859, 309, 38, 359), (858, 310, 51, 423), (857, 277, 40, 424), (856, 313, 23, 344), (855, 314, 52, 427), (854, 254, 17, 428), (853, 317, 23, 260), (852, 318, 53, 431), (851, 264, 27, 432), (850, 321, 22, 259), (849, 322, 54, 435), (848, 263, 26, 436), (847, 325, 20, 257), (820, 473, 900, 908), (845, 261, 24, 440), (844, 329, 30, 351), (843, 330, 56, 443), (842, 269, 32, 444), (841, 333, 21, 342), (840, 334, 57, 447), (839, 256, 19, 448), (838, 449, 168, 336), (837, 450, 169, 451), (836, 368, 89, 452), (835, 453, 167, 335), (834, 454, 170, 455), (833, 446, 166, 456), (832, 457, 63, 230), (831, 458, 171, 459), (830, 445, 165, 460), (829, 461, 164, 332), (828, 462, 172, 463), (827, 381, 102, 464), (826, 465, 163, 331), (825, 466, 173, 467), (824, 442, 162, 468), (823, 469, 72, 239), (822, 470, 174, 471), (821, 441, 161, 472), (660, 678, 906, 905), (819, 474, 175, 475), (818, 373, 94, 476), (817, 477, 159, 327), (816, 478, 176, 479), (815, 438, 158, 480), (814, 481, 90, 369), (813, 482, 177, 483), (812, 437, 157, 484), (811, 485, 156, 324), (810, 486, 178, 487), (809, 375, 96, 488), (808, 489, 155, 323), (807, 490, 179, 491), (806, 434, 154, 492), (805, 493, 92, 371), (804, 494, 180, 495), (803, 433, 153, 496), (802, 497, 152, 320), (801, 498, 181, 499), (800, 376, 97, 500), (799, 501, 151, 319), (798, 502, 182, 503), (797, 430, 150, 504), (796, 505, 93, 372), (795, 506, 183, 507), (794, 429, 149, 508), (793, 509, 148, 316), (792, 510, 184, 511), (791, 366, 87, 512), (790, 513, 147, 315), (789, 514, 185, 515), (788, 426, 146, 516), (787, 517, 65, 232), (786, 518, 186, 519), (785, 425, 145, 520), (784, 521, 144, 312), (783, 522, 187, 523), (782, 389, 110, 524), (781, 525, 143, 311), (780, 526, 188, 527), (779, 422, 142, 528), (778, 529, 80, 247), (777, 530, 189, 531), (776, 421, 141, 532), (775, 533, 140, 308), (774, 534, 190, 535), (773, 383, 104, 536), (772, 537, 139, 307), (771, 538, 191, 539), (770, 418, 138, 540), (769, 541, 70, 237), (768, 542, 192, 543), (767, 417, 137, 544), (766, 545, 136, 304), (765, 546, 193, 547), (764, 242, 75, 548), (763, 549, 135, 303), (762, 550, 194, 551), (761, 414, 134, 552), (760, 553, 73, 240), (759, 554, 195, 555), (758, 413, 133, 556), (757, 557, 132, 300), (756, 558, 196, 559), (755, 244, 77, 560), (754, 561, 131, 299), (753, 562, 197, 563), (752, 410, 130, 564), (751, 565, 99, 378), (750, 566, 198, 567), (749, 409, 129, 568), (748, 569, 128, 296), (747, 570, 199, 571), (746, 248, 81, 572), (745, 573, 127, 295), (744, 574, 200, 575), (743, 406, 126, 576), (742, 577, 108, 387), (741, 578, 201, 579), (740, 405, 125, 580), (739, 582, 928, 932), (738, 581, 202, 582), (737, 391, 112, 583), (203, 587, 910, 911), (735, 585, 203, 586), (734, 402, 123, 587), (733, 588, 78, 245), (732, 291, 915, 919), (731, 401, 122, 591), (730, 592, 121, 288), (729, 593, 205, 594), (728, 250, 83, 595), (727, 596, 120, 287), (726, 597, 206, 598), (725, 398, 119, 599), (724, 600, 81, 248), (723, 601, 207, 602), (722, 397, 118, 603), (721, 604, 117, 284), (720, 605, 208, 606), (719, 252, 85, 607), (718, 608, 116, 283), (717, 609, 209, 610), (716, 394, 115, 611), (715, 612, 107, 386), (714, 613, 210, 614), (713, 393, 114, 615), (712, 616, 79, 358), (711, 617, 211, 618), (710, 280, 113, 619), (709, 620, 109, 276), (708, 621, 212, 622), (707, 278, 111, 623), (706, 624, 106, 273), (404, 704, 930, 589), (704, 363, 84, 626), (703, 627, 80, 359), (702, 628, 214, 629), (701, 276, 109, 630), (700, 631, 71, 350), (699, 632, 215, 633), (698, 272, 105, 634), (697, 635, 101, 268), (696, 636, 216, 637), (695, 270, 103, 638), (694, 639, 98, 265), (693, 640, 217, 641), (692, 355, 76, 642), (691, 643, 108, 275), (690, 644, 218, 645), (689, 361, 82, 646), (688, 647, 93, 260), (687, 648, 219, 649), (686, 338, 59, 650), (685, 651, 65, 344), (684, 652, 220, 653), (683, 348, 69, 654), (682, 655, 64, 343), (681, 656, 221, 657), (680, 347, 68, 658), (679, 659, 62, 341), (678, 660, 222, 661), (677, 345, 66, 662), (676, 663, 100, 267), (675, 664, 223, 665), (674, 353, 74, 666), (673, 667, 91, 258), (672, 668, 224, 669), (671, 340, 61, 670), (668, 671, 670, 224), (168, 448, 671, 668), (448, 19, 340, 671), (445, 672, 669, 165), (57, 336, 672, 445), (336, 168, 668, 672), (333, 673, 258, 21), (165, 669, 673, 333), (669, 224, 667, 673), (664, 674, 666, 223), (164, 444, 674, 664), (444, 32, 353, 674), (441, 675, 665, 161), (56, 332, 675, 441), (332, 164, 664, 675), (329, 676, 267, 30), (161, 665, 676, 329), (665, 223, 663, 676), (660, 677, 662, 222), (160, 440, 677, 660), (440, 24, 345, 677), (437, 678, 661, 157), (326, 820, 908, 895), (482, 159, 899, 904), (325, 679, 341, 20), (157, 661, 679, 325), (661, 222, 659, 679), (656, 680, 658, 221), (156, 436, 680, 656), (436, 26, 347, 680), (433, 681, 657, 153), (54, 324, 681, 433), (324, 156, 656, 681), (321, 682, 343, 22), (153, 657, 682, 321), (657, 221, 655, 682), (652, 683, 654, 220), (152, 432, 683, 652), (432, 27, 348, 683), (429, 684, 653, 149), (53, 320, 684, 429), (320, 152, 652, 684), (317, 685, 344, 23), (149, 653, 685, 317), (653, 220, 651, 685), (648, 686, 650, 219), (148, 428, 686, 648), (428, 17, 338, 686), (425, 687, 649, 145), (52, 316, 687, 425), (316, 148, 648, 687), (313, 688, 260, 23), (145, 649, 688, 313), (649, 219, 647, 688), (644, 689, 646, 218), (144, 424, 689, 644), (424, 40, 361, 689), (421, 690, 645, 141), (51, 312, 690, 421), (312, 144, 644, 690), (309, 691, 275, 38), (141, 645, 691, 309), (645, 218, 643, 691), (640, 692, 642, 217), (140, 420, 692, 640), (420, 34, 355, 692), (417, 693, 641, 137), (50, 308, 693, 417), (308, 140, 640, 693), (305, 694, 265, 28), (137, 641, 694, 305), (641, 217, 639, 694), (636, 695, 638, 216), (136, 416, 695, 636), (416, 33, 270, 695), (413, 696, 637, 133), (49, 304, 696, 413), (304, 136, 636, 696), (301, 697, 268, 31), (133, 637, 697, 301), (637, 216, 635, 697), (632, 698, 634, 215), (132, 412, 698, 632), (412, 35, 272, 698), (409, 699, 633, 129), (48, 300, 699, 409), (300, 132, 632, 699), (297, 700, 350, 29), (129, 633, 700, 297), (633, 215, 631, 700), (628, 701, 630, 214), (128, 408, 701, 628), (408, 39, 276, 701), (405, 702, 629, 125), (47, 296, 702, 405), (296, 128, 628, 702), (293, 703, 359, 38), (125, 629, 703, 293), (629, 214, 627, 703), (202, 583, 922, 923), (292, 739, 932, 927), (404, 42, 363, 704), (401, 705, 625, 122), (46, 292, 705, 401), (625, 705, 931, 929), (289, 706, 273, 36), (122, 625, 706, 289), (625, 213, 624, 706), (621, 707, 623, 212), (121, 400, 707, 621), (400, 41, 278, 707), (397, 708, 622, 118), (45, 288, 708, 397), (288, 121, 621, 708), (285, 709, 276, 39), (118, 622, 709, 285), (622, 212, 620, 709), (617, 710, 619, 211), (117, 396, 710, 617), (396, 43, 280, 710), (393, 711, 618, 114), (44, 284, 711, 393), (284, 117, 617, 711), (281, 712, 358, 37), (114, 618, 712, 281), (618, 211, 616, 712), (613, 713, 615, 210), (116, 395, 713, 613), (395, 44, 393, 713), (363, 714, 614, 84), (42, 283, 714, 363), (283, 116, 613, 714), (251, 715, 386, 12), (84, 614, 715, 251), (614, 210, 612, 715), (609, 716, 611, 209), (99, 266, 716, 609), (266, 29, 394, 716), (391, 717, 610, 112), (8, 378, 717, 391), (378, 99, 609, 717), (279, 718, 283, 42), (112, 610, 718, 279), (610, 209, 608, 718), (605, 719, 607, 208), (71, 238, 719, 605), (238, 10, 252, 719), (394, 720, 606, 115), (29, 350, 720, 394), (350, 71, 605, 720), (282, 721, 284, 44), (115, 606, 721, 282), (606, 208, 604, 721), (601, 722, 603, 207), (120, 399, 722, 601), (399, 45, 397, 722), (280, 723, 602, 113), (43, 287, 723, 280), (287, 120, 601, 723), (392, 724, 248, 14), (113, 602, 724, 392), (602, 207, 600, 724), (597, 725, 599, 206), (73, 352, 725, 597), (352, 31, 398, 725), (252, 726, 598, 85), (10, 240, 726, 252), (240, 73, 597, 726), (364, 727, 287, 43), (85, 598, 727, 364), (598, 206, 596, 727), (593, 728, 595, 205), (101, 380, 728, 593), (380, 11, 250, 728), (398, 729, 594, 119), (31, 268, 729, 398), (268, 101, 593, 729), (286, 730, 288, 45), (119, 594, 730, 286), (594, 205, 592, 730), (403, 731, 918, 439), (204, 590, 917, 913), (403, 46, 401, 731), (361, 732, 590, 82), (40, 291, 732, 361), (587, 873, 921, 910), (249, 733, 245, 13), (82, 590, 733, 249), (590, 204, 588, 733), (585, 734, 587, 203), (70, 349, 734, 585), (349, 28, 402, 734), (389, 735, 586, 110), (9, 237, 735, 389), (237, 70, 585, 735), (277, 736, 291, 40), (110, 586, 736, 277), (590, 732, 919, 917), (581, 737, 583, 202), (98, 377, 737, 581), (377, 8, 391, 737), (402, 738, 582, 123), (28, 265, 738, 402), (265, 98, 581, 738), (290, 739, 292, 46), (123, 582, 739, 290), (626, 213, 925, 926), (578, 740, 580, 201), (127, 407, 740, 578), (407, 47, 405, 740), (357, 741, 579, 78), (36, 295, 741, 357), (295, 127, 578, 741), (245, 742, 387, 13), (78, 579, 742, 245), (579, 201, 577, 742), (574, 743, 576, 200), (107, 274, 743, 574), (274, 37, 406, 743), (385, 744, 575, 106), (12, 386, 744, 385), (386, 107, 574, 744), (273, 745, 295, 36), (106, 575, 745, 273), (575, 200, 573, 745), (570, 746, 572, 199), (79, 246, 746, 570), (246, 14, 248, 746), (406, 747, 571, 126), (37, 358, 747, 406), (358, 79, 570, 747), (294, 748, 296, 47), (126, 571, 748, 294), (571, 199, 569, 748), (566, 749, 568, 198), (131, 411, 749, 566), (411, 48, 409, 749), (355, 750, 567, 76), (34, 299, 750, 355), (299, 131, 566, 750), (243, 751, 378, 8), (76, 567, 751, 243), (567, 198, 565, 751), (562, 752, 564, 197), (95, 262, 752, 562), (262, 25, 410, 752), (383, 753, 563, 104), (4, 374, 753, 383), (374, 95, 562, 753), (271, 754, 299, 34), (104, 563, 754, 271), (563, 197, 561, 754), (558, 755, 560, 196), (67, 234, 755, 558), (234, 7, 244, 755), (410, 756, 559, 130), (25, 346, 756, 410), (346, 67, 558, 756), (298, 757, 300, 48), (130, 559, 757, 298), (559, 196, 557, 757), (554, 758, 556, 195), (135, 415, 758, 554), (415, 49, 413, 758), (272, 759, 555, 105), (35, 303, 759, 272), (303, 135, 554, 759), (384, 760, 240, 10), (105, 555, 760, 384), (555, 195, 553, 760), (550, 761, 552, 194), (69, 348, 761, 550), (348, 27, 414, 761), (244, 762, 551, 77), (7, 236, 762, 244), (236, 69, 550, 762), (356, 763, 303, 35), (77, 551, 763, 356), (551, 194, 549, 763), (546, 764, 548, 193), (97, 376, 764, 546), (376, 6, 242, 764), (414, 765, 547, 134), (27, 264, 765, 414), (264, 97, 546, 765), (302, 766, 304, 49), (134, 547, 766, 302), (547, 193, 545, 766), (542, 767, 544, 192), (139, 419, 767, 542), (419, 50, 417, 767), (353, 768, 543, 74), (32, 307, 768, 353), (307, 139, 542, 768), (241, 769, 237, 9), (74, 543, 769, 241), (543, 192, 541, 769), (538, 770, 540, 191), (66, 345, 770, 538), (345, 24, 418, 770), (381, 771, 539, 102), (5, 233, 771, 381), (233, 66, 538, 771), (269, 772, 307, 32), (102, 539, 772, 269), (539, 191, 537, 772), (534, 773, 536, 190), (94, 373, 773, 534), (373, 4, 383, 773), (418, 774, 535, 138), (24, 261, 774, 418), (261, 94, 534, 774), (306, 775, 308, 50), (138, 535, 775, 306), (535, 190, 533, 775), (530, 776, 532, 189), (143, 423, 776, 530), (423, 51, 421, 776), (278, 777, 531, 111), (41, 311, 777, 278), (311, 143, 530, 777), (390, 778, 247, 15), (111, 531, 778, 390), (531, 189, 529, 778), (526, 779, 528, 188), (72, 351, 779, 526), (351, 30, 422, 779), (250, 780, 527, 83), (11, 239, 780, 250), (239, 72, 526, 780), (362, 781, 311, 41), (83, 527, 781, 362), (527, 188, 525, 781), (522, 782, 524, 187), (100, 379, 782, 522), (379, 9, 389, 782), (422, 783, 523, 142), (30, 267, 783, 422), (267, 100, 522, 783), (310, 784, 312, 51), (142, 523, 784, 310), (523, 187, 521, 784), (518, 785, 520, 186), (147, 427, 785, 518), (427, 52, 425, 785), (346, 786, 519, 67), (25, 315, 786, 346), (315, 147, 518, 786), (234, 787, 232, 7), (67, 519, 787, 234), (519, 186, 517, 787), (514, 788, 516, 185), (60, 339, 788, 514), (339, 18, 426, 788), (374, 789, 515, 95), (4, 227, 789, 374), (227, 60, 514, 789), (262, 790, 315, 25), (95, 515, 790, 262), (515, 185, 513, 790), (510, 791, 512, 184), (88, 367, 791, 510), (367, 0, 366, 791), (426, 792, 511, 146), (18, 255, 792, 426), (255, 88, 510, 792), (314, 793, 316, 52), (146, 511, 793, 314), (511, 184, 509, 793), (506, 794, 508, 183), (151, 431, 794, 506), (431, 53, 429, 794), (342, 795, 507, 63), (21, 319, 795, 342), (319, 151, 506, 795), (230, 796, 372, 3), (63, 507, 796, 230), (507, 183, 505, 796), (502, 797, 504, 182), (92, 259, 797, 502), (259, 22, 430, 797), (370, 798, 503, 91), (2, 371, 798, 370), (371, 92, 502, 798), (258, 799, 319, 21), (91, 503, 799, 258), (503, 182, 501, 799), (498, 800, 500, 181), (64, 231, 800, 498), (231, 6, 376, 800), (430, 801, 499, 150), (22, 343, 801, 430), (343, 64, 498, 801), (318, 802, 320, 53), (150, 499, 802, 318), (499, 181, 497, 802), (494, 803, 496, 180), (155, 435, 803, 494), (435, 54, 433, 803), (340, 804, 495, 61), (19, 323, 804, 340), (323, 155, 494, 804), (228, 805, 371, 2), (61, 495, 805, 228), (495, 180, 493, 805), (490, 806, 492, 179), (90, 257, 806, 490), (257, 20, 434, 806), (368, 807, 491, 89), (1, 369, 807, 368), (369, 90, 490, 807), (256, 808, 323, 19), (89, 491, 808, 256), (491, 179, 489, 808), (486, 809, 488, 178), (62, 229, 809, 486), (229, 5, 375, 809), (434, 810, 487, 154), (20, 341, 810, 434), (341, 62, 486, 810), (322, 811, 324, 54), (154, 487, 811, 322), (487, 178, 485, 811), (482, 812, 484, 177), (678, 437, 903, 906), (437, 812, 907, 903), (337, 813, 483, 58), (16, 327, 813, 337), (327, 159, 482, 813), (225, 814, 369, 1), (58, 483, 814, 225), (483, 177, 481, 814), (478, 815, 480, 176), (88, 255, 815, 478), (255, 18, 438, 815), (365, 816, 479, 86), (0, 367, 816, 365), (367, 88, 478, 816), (253, 817, 327, 16), (86, 479, 817, 253), (479, 176, 477, 817), (474, 818, 476, 175), (60, 227, 818, 474), (227, 4, 373, 818), (438, 819, 475, 158), (18, 339, 819, 438), (339, 60, 474, 819), (160, 660, 905, 901), (158, 475, 820, 326), (475, 175, 473, 820), (470, 821, 472, 174), (163, 443, 821, 470), (443, 56, 441, 821), (270, 822, 471, 103), (33, 331, 822, 270), (331, 163, 470, 822), (382, 823, 239, 11), (103, 471, 823, 382), (471, 174, 469, 823), (466, 824, 468, 173), (68, 347, 824, 466), (347, 26, 442, 824), (242, 825, 467, 75), (6, 235, 825, 242), (235, 68, 466, 825), (354, 826, 331, 33), (75, 467, 826, 354), (467, 173, 465, 826), (462, 827, 464, 172), (96, 375, 827, 462), (375, 5, 381, 827), (442, 828, 463, 162), (26, 263, 828, 442), (263, 96, 462, 828), (330, 829, 332, 56), (162, 463, 829, 330), (463, 172, 461, 829), (458, 830, 460, 171), (167, 447, 830, 458), (447, 57, 445, 830), (338, 831, 459, 59), (17, 335, 831, 338), (335, 167, 458, 831), (226, 832, 230, 3), (59, 459, 832, 226), (459, 171, 457, 832), (454, 833, 456, 170), (86, 253, 833, 454), (253, 16, 446, 833), (366, 834, 455, 87), (0, 365, 834, 366), (365, 86, 454, 834), (254, 835, 335, 17), (87, 455, 835, 254), (455, 170, 453, 835), (450, 836, 452, 169), (58, 225, 836, 450), (225, 1, 368, 836), (446, 837, 451, 166), (16, 337, 837, 446), (337, 58, 450, 837), (334, 838, 336, 57), (166, 451, 838, 334), (451, 169, 449, 838), (449, 839, 448, 168), (169, 452, 839, 449), (452, 89, 256, 839), (453, 840, 447, 167), (170, 456, 840, 453), (456, 166, 334, 840), (457, 841, 342, 63), (171, 460, 841, 457), (460, 165, 333, 841), (461, 842, 444, 164), (172, 464, 842, 461), (464, 102, 269, 842), (465, 843, 443, 163), (173, 468, 843, 465), (468, 162, 330, 843), (469, 844, 351, 72), (174, 472, 844, 469), (472, 161, 329, 844), (473, 845, 440, 160), (175, 476, 845, 473), (476, 94, 261, 845), (846, 326, 895, 909), (176, 480, 846, 477), (480, 158, 326, 846), (481, 847, 257, 90), (177, 484, 847, 481), (484, 157, 325, 847), (485, 848, 436, 156), (178, 488, 848, 485), (488, 96, 263, 848), (489, 849, 435, 155), (179, 492, 849, 489), (492, 154, 322, 849), (493, 850, 259, 92), (180, 496, 850, 493), (496, 153, 321, 850), (497, 851, 432, 152), (181, 500, 851, 497), (500, 97, 264, 851), (501, 852, 431, 151), (182, 504, 852, 501), (504, 150, 318, 852), (505, 853, 260, 93), (183, 508, 853, 505), (508, 149, 317, 853), (509, 854, 428, 148), (184, 512, 854, 509), (512, 87, 254, 854), (513, 855, 427, 147), (185, 516, 855, 513), (516, 146, 314, 855), (517, 856, 344, 65), (186, 520, 856, 517), (520, 145, 313, 856), (521, 857, 424, 144), (187, 524, 857, 521), (524, 110, 277, 857), (525, 858, 423, 143), (188, 528, 858, 525), (528, 142, 310, 858), (529, 859, 359, 80), (189, 532, 859, 529), (532, 141, 309, 859), (533, 860, 420, 140), (190, 536, 860, 533), (536, 104, 271, 860), (537, 861, 419, 139), (191, 540, 861, 537), (540, 138, 306, 861), (541, 862, 349, 70), (192, 544, 862, 541), (544, 137, 305, 862), (545, 863, 416, 136), (193, 548, 863, 545), (548, 75, 354, 863), (549, 864, 415, 135), (194, 552, 864, 549), (552, 134, 302, 864), (553, 865, 352, 73), (195, 556, 865, 553), (556, 133, 301, 865), (557, 866, 412, 132), (196, 560, 866, 557), (560, 77, 356, 866), (561, 867, 411, 131), (197, 564, 867, 561), (564, 130, 298, 867), (565, 868, 266, 99), (198, 568, 868, 565), (568, 129, 297, 868), (569, 869, 408, 128), (199, 572, 869, 569), (572, 81, 360, 869), (573, 870, 407, 127), (200, 576, 870, 573), (576, 126, 294, 870), (577, 871, 275, 108), (201, 580, 871, 577), (580, 125, 293, 871), (704, 626, 926, 930), (583, 872, 933, 922), (583, 112, 279, 872), (736, 586, 916, 920), (586, 203, 911, 916), (587, 123, 290, 873), (588, 874, 357, 78), (204, 591, 874, 588), (591, 122, 289, 874), (592, 875, 400, 121), (205, 595, 875, 592), (595, 83, 362, 875), (596, 876, 399, 120), (206, 599, 876, 596), (599, 119, 286, 876), (600, 877, 360, 81), (207, 603, 877, 600), (603, 118, 285, 877), (604, 878, 396, 117), (208, 607, 878, 604), (607, 85, 364, 878), (608, 879, 395, 116), (209, 611, 879, 608), (611, 115, 282, 879), (612, 880, 274, 107), (210, 615, 880, 612), (615, 114, 281, 880), (616, 881, 246, 79), (211, 619, 881, 616), (619, 113, 392, 881), (620, 882, 388, 109), (212, 623, 882, 620), (623, 111, 390, 882), (624, 883, 385, 106), (213, 626, 883, 624), (626, 84, 251, 883), (627, 884, 247, 80), (214, 630, 884, 627), (630, 109, 388, 884), (631, 885, 238, 71), (215, 634, 885, 631), (634, 105, 384, 885), (635, 886, 380, 101), (216, 638, 886, 635), (638, 103, 382, 886), (639, 887, 377, 98), (217, 642, 887, 639), (642, 76, 243, 887), (643, 888, 387, 108), (218, 646, 888, 643), (646, 82, 249, 888), (647, 889, 372, 93), (219, 650, 889, 647), (650, 59, 226, 889), (651, 890, 232, 65), (220, 654, 890, 651), (654, 69, 236, 890), (655, 891, 231, 64), (221, 658, 891, 655), (658, 68, 235, 891), (659, 892, 229, 62), (222, 662, 892, 659), (662, 66, 233, 892), (663, 893, 379, 100), (223, 666, 893, 663), (666, 74, 241, 893), (667, 894, 370, 91), (224, 670, 894, 667), (670, 61, 228, 894), (909, 895, 896, 898), (908, 900, 901, 897), (896, 897, 906, 903), (897, 901, 905, 906), (899, 898, 907, 904), (898, 896, 903, 907), (895, 908, 897, 896), (902, 909, 898, 899), (473, 160, 901, 900), (477, 846, 909, 902), (812, 482, 904, 907), (159, 477, 902, 899), (920, 55, 328, 915), (919, 912, 913, 917), (912, 918, 914, 913), (328, 439, 918, 912), (915, 328, 912, 919), (916, 911, 55, 920), (55, 921, 439, 328), (911, 910, 921, 55), (591, 204, 913, 914), (291, 736, 920, 915), (873, 403, 439, 921), (731, 591, 914, 918), (932, 124, 584, 927), (931, 924, 925, 929), (924, 930, 926, 925), (584, 589, 930, 924), (927, 584, 924, 931), (928, 923, 124, 932), (124, 933, 589, 584), (923, 922, 933, 124), (705, 292, 927, 931), (872, 404, 589, 933), (213, 625, 929, 925), (582, 202, 923, 928)])
me_cube.polygons.foreach_set('material_index', [0, 0, 0, 0, 0, 0, 0, 0, 0, 0, 0, 0, 0, 0, 0, 0, 0, 0, 0, 0, 0, 0, 0, 0, 0, 0, 0, 0, 0, 0, 0, 0, 0, 0, 0, 0, 0, 0, 0, 0, 0, 0, 0, 0, 0, 0, 0, 0, 0, 0, 0, 0, 0, 0, 0, 0, 0, 0, 0, 0, 0, 0, 0, 0, 0, 0, 0, 0, 0, 0, 0, 0, 0, 0, 0, 0, 0, 0, 0, 0, 0, 0, 0, 0, 0, 0, 0, 0, 0, 0, 0, 0, 0, 0, 0, 0, 0, 0, 0, 0, 0, 0, 0, 0, 0, 0, 0, 0, 0, 0, 0, 0, 0, 0, 0, 0, 0, 0, 0, 0, 0, 0, 0, 0, 0, 0, 0, 0, 0, 0, 0, 0, 0, 0, 0, 0, 0, 0, 0, 0, 0, 0, 0, 0, 0, 0, 0, 0, 0, 0, 0, 0, 0, 0, 0, 0, 0, 0, 0, 0, 0, 0, 0, 0, 0, 0, 0, 0, 0, 0, 0, 0, 0, 0, 0, 0, 0, 0, 0, 0, 0, 0, 0, 0, 0, 0, 0, 0, 0, 0, 0, 0, 0, 0, 0, 0, 0, 0, 0, 0, 0, 0, 0, 0, 0, 0, 0, 0, 0, 0, 0, 0, 0, 0, 0, 0, 0, 0, 0, 0, 0, 0, 0, 0, 0, 0, 0, 0, 0, 0, 0, 0, 0, 0, 0, 0, 0, 0, 0, 0, 0, 0, 0, 0, 0, 0, 0, 0, 0, 0, 0, 0, 0, 0, 0, 0, 0, 0, 0, 0, 0, 0, 0, 0, 0, 0, 0, 0, 0, 0, 0, 0, 0, 0, 0, 0, 0, 0, 0, 0, 0, 0, 0, 0, 0, 0, 0, 0, 0, 0, 0, 0, 0, 0, 0, 0, 0, 0, 0, 0, 0, 0, 0, 0, 0, 0, 0, 0, 0, 0, 0, 0, 0, 0, 0, 0, 0, 0, 0, 0, 0, 0, 0, 0, 0, 0, 0, 0, 0, 0, 0, 0, 0, 0, 0, 0, 0, 0, 0, 0, 0, 0, 0, 0, 0, 0, 0, 0, 0, 0, 0, 0, 0, 0, 0, 0, 0, 0, 0, 0, 0, 0, 0, 0, 0, 0, 0, 0, 0, 0, 0, 0, 0, 0, 0, 0, 0, 0, 0, 0, 0, 0, 0, 0, 0, 0, 0, 0, 0, 0, 0, 0, 0, 0, 0, 0, 0, 0, 0, 0, 0, 0, 0, 0, 0, 0, 0, 0, 0, 0, 0, 0, 0, 0, 0, 0, 0, 0, 0, 0, 0, 0, 0, 0, 0, 0, 0, 0, 0, 0, 0, 0, 0, 0, 0, 0, 0, 0, 0, 0, 0, 0, 0, 0, 0, 0, 0, 0, 0, 0, 0, 0, 0, 0, 0, 0, 0, 0, 0, 0, 0, 0, 0, 0, 0, 0, 0, 0, 0, 0, 0, 0, 0, 0, 0, 0, 0, 0, 0, 0, 0, 0, 0, 0, 0, 0, 0, 0, 0, 0, 0, 0, 0, 0, 0, 0, 0, 0, 0, 0, 0, 0, 0, 0, 0, 0, 0, 0, 0, 0, 0, 0, 0, 0, 0, 0, 0, 0, 0, 0, 0, 0, 0, 0, 0, 0, 0, 0, 0, 0, 0, 0, 0, 0, 0, 0, 0, 0, 0, 0, 0, 0, 0, 0, 0, 0, 0, 0, 0, 0, 0, 0, 0, 0, 0, 0, 0, 0, 0, 0, 0, 0, 0, 0, 0, 0, 0, 0, 0, 0, 0, 0, 0, 0, 0, 0, 0, 0, 0, 0, 0, 0, 0, 0, 0, 0, 0, 0, 0, 0, 0, 0, 0, 0, 0, 0, 0, 0, 0, 0, 0, 0, 0, 0, 0, 0, 0, 0, 0, 0, 0, 0, 0, 0, 0, 0, 0, 0, 0, 0, 0, 0, 0, 0, 0, 0, 0, 0, 0, 0, 0, 0, 0, 0, 0, 0, 0, 0, 0, 0, 0, 0, 0, 0, 0, 0, 0, 0, 0, 0, 0, 0, 0, 0, 0, 0, 0, 0, 0, 0, 0, 0, 0, 0, 0, 0, 0, 0, 0, 0, 0, 0, 0, 0, 0, 0, 0, 0, 0, 0, 0, 0, 0, 0, 0, 0, 0, 0, 0, 0, 0, 0, 0, 0, 0, 0, 0, 0, 0, 0, 0, 0, 0, 0, 0, 0, 0, 0, 0, 0, 0, 0, 0, 0, 0, 0, 0, 0, 0, 0, 0, 0, 0, 0, 0, 0, 0, 0, 0, 0, 0, 0, 0, 0, 0, 0, 0, 0, 0, 0, 0, 0, 0, 0, 0, 0, 0, 0, 0, 0, 0, 0, 0, 0, 0, 0, 0, 0, 0, 0, 0, 0, 0, 0, 0, 0, 0, 0, 0, 0, 0, 0, 0, 0, 0, 0, 0, 0, 0, 0, 0, 0, 0, 0, 0, 0, 0, 0, 0, 0, 0, 0, 0, 0, 0, 0, 0, 0, 0, 0, 0, 0, 0, 0, 0, 0, 0, 0, 0, 0, 0, 0, 0, 0, 0, 0, 0, 0, 0, 0, 0, 0, 0, 0, 0, 0, 0, 0, 0, 0, 0, 0, 0, 0, 0, 0, 0, 0, 0, 0, 0, 0, 0, 0, 0, 0, 0, 0, 0, 0, 0, 0, 0, 0, 0, 0, 0, 0, 0, 0, 0, 0, 0, 0, 0, 0, 0, 0, 0, 0, 0, 0, 0, 0, 0, 0, 0, 0, 0, 0, 0, 0, 0, 0, 0, 0, 0, 0, 0, 0, 0, 0, 0, 0, 0, 0, 1, 1, 1, 1, 1, 1, 1, 1, 0, 0, 0, 0, 1, 1, 1, 1, 1, 1, 1, 1, 0, 0, 0, 0, 1, 1, 1, 1, 1, 1, 1, 1, 0, 0, 0, 0])
me_cube.materials.append(mat_skull)
me_cube.materials.append(mat_mouth)
me_cube.use_remesh_preserve_volume = False
me_cube.use_remesh_preserve_attributes = False
me_cube.use_mirror_vertex_groups = False
me_cube.update()

# ---- objects
ob_skull = bpy.data.objects.new('Skull', me_cube)
ob_lamp = bpy.data.objects.new('Lamp', light_lamp)
ob_camera = bpy.data.objects.new('Camera', cam_camera)

# ---- transforms, parenting, visibility, modifiers, constraints
ob_skull.location = (0.0, 0.0, 0.0)
ob_skull.rotation_euler = (4.371e-08, -1.571, 0.0)
ob_skull.scale = (0.5, 0.5, 0.5)
ob_skull.lock_rotations_4d = False
ob_skull.empty_display_type = 'ARROWS'
ob_skull.lineart.crease_threshold = 0.0
ob_lamp.location = (4.745, 1.005, 2.175)
ob_lamp.rotation_euler = (0.6503, 0.05522, 1.866)
ob_lamp.lock_rotations_4d = False
ob_lamp.empty_display_type = 'ARROWS'
ob_lamp.color = (0.0, 0.0, 0.0, 0.0)
ob_lamp.lineart.crease_threshold = 0.0
ob_camera.location = (7.481, -6.508, 5.344)
ob_camera.rotation_euler = (1.109, 0.0, 0.8149)
ob_camera.lock_rotations_4d = False
ob_camera.empty_display_type = 'ARROWS'
ob_camera.color = (0.0, 0.0, 0.0, 0.0)
ob_camera.display_type = 'WIRE'
ob_camera.lineart.crease_threshold = 0.0

# ---- collection membership
col_collection_1.objects.link(ob_skull)
col_collection_1.objects.link(ob_lamp)
col_collection_1.objects.link(ob_camera)

# ---- scene / render settings (as saved in the file)
scene.camera = ob_camera
scene.frame_start = 1; scene.frame_end = 250; scene.frame_set(1)
scene.render.engine = 'BLENDER_EEVEE_NEXT'
scene.render.resolution_percentage = 50
scene.render.dither_intensity = 0.0
scene.cycles.use_denoising = False
scene.cycles.samples = 128
scene.cycles.sampling_pattern = 'TABULATED_SOBOL'
scene.cycles.light_sampling_threshold = 0.0
scene.cycles.use_adaptive_sampling = False
scene.cycles.use_light_tree = False
scene.cycles.blur_glossy = 0.0
scene.cycles.sample_clamp_indirect = 0.0
scene.view_settings.view_transform = 'Standard'
bpy.context.view_layer.update()
